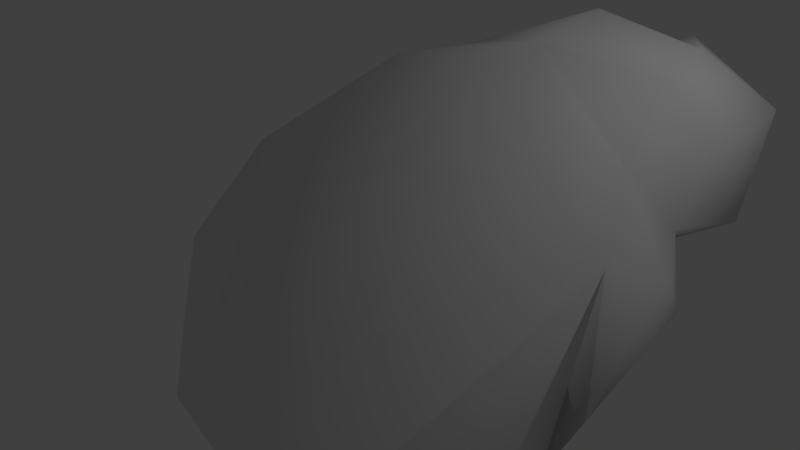 # Source: rock9.blend  (saved by Blender 2.71.0; exported with 4.5.12 LTS)
import bpy
from mathutils import Matrix  # noqa: F401  (used for matrix-valued properties, if any)

bpy.ops.wm.read_factory_settings(use_empty=True)
scene = bpy.context.scene
scene.name = 'Scene'

# ---- collections
col_collection_1 = bpy.data.collections.new('Collection 1'); scene.collection.children.link(col_collection_1)

# ---- materials (node trees are filled in below, after node groups)
mat_material = bpy.data.materials.new('Material')
mat_material.alpha_threshold = 0.0
mat_material.use_transparent_shadow = False
mat_material.roughness = 0.5
mat_material.line_color = (0.0, 0.0, 0.0, 1.0)

# ---- material node trees

# ---- world
world_world = bpy.data.worlds.new('World'); scene.world = world_world
world_world.color = (0.05088, 0.05088, 0.05088)
world_world.use_sun_shadow = False
world_world.sun_shadow_jitter_overblur = 0.0
world_world.cycles.sampling_method = 'MANUAL'
world_world.cycles.sample_map_resolution = 256

# ---- lights
light_lamp = bpy.data.lights.new('Lamp', 'POINT')
light_lamp.transmission_factor = 0.0
light_lamp.cutoff_distance = 30.0
light_lamp.energy = 100.0
light_lamp.shadow_buffer_clip_start = 1.001
light_lamp.shadow_soft_size = 0.1
light_lamp.shadow_maximum_resolution = 0.006
light_lamp.use_absolute_resolution = True
light_lamp.cycles.use_multiple_importance_sampling = False

# ---- meshes
me_cube = bpy.data.meshes.new('Cube')
me_cube.from_pydata([(1.0, -1.0, 1.923), (-1.183, 0.7399, 1.716), (-1.0, -1.0, 1.923), (1.468, -1.929, -0.07691), (1.0, 1.0, -0.07691), (-1.432, 1.457, -0.07691), (-1.564, -1.929, -0.07691), (-2.053, -0.4405, 1.419), (-1.564, 0.1988, 1.122), (-3.155, 0.6483, -0.07691), (-2.686, -1.0, -0.07691), (-2.686, 0.1988, 1.122), (-1.093, -0.0643, 1.709), (-0.04297, 0.1008, 2.832), (1.737, -0.6947, 1.467), (1.737, -0.8706, 0.6494), (1.737, 0.1485, 1.007), (0.2452, 0.3492, 2.581), (1.0, 1.0, 0.1939), (1.276, 0.5562, 1.207), (-0.7351, 1.0, 1.923), (1.0, -0.1413, 1.923), (1.674, 1.353, 2.21), (0.6297, 0.7024, 2.867), (1.649, 1.458, 1.304), (1.661, 0.9093, 1.493), (-0.3505, 1.353, 2.21), (1.385, 0.2118, 2.21), (1.559, 2.032, 2.289), (1.088, 2.086, 2.209), (0.652, -2.185, 1.152), (-0.738, -2.185, 0.9287), (0.652, -2.831, -0.08371), (-0.8517, -2.641, -0.08371), (-2.419, 1.363, -0.07691), (-3.162, -0.1807, -0.07691), (-0.16, -2.858, -0.08371)], [], [(4, 5, 18), (2, 6, 33), (4, 18, 16), (6, 2, 7), (7, 2, 12), (7, 12, 8), (6, 7, 11), (1, 5, 8), (9, 35, 11), (8, 5, 34), (13, 1, 8), (11, 7, 8), (12, 13, 8), (1, 13, 17), (2, 13, 12), (0, 21, 17), (2, 0, 13), (16, 14, 15), (21, 0, 14), (21, 27, 23), (16, 18, 19), (20, 17, 23), (24, 25, 19), (21, 19, 25), (20, 19, 18), (27, 22, 23), (26, 23, 22), (22, 27, 25), (24, 22, 25), (3, 15, 14), (26, 22, 28), (30, 31, 33), (0, 2, 31), (0, 30, 32), (8, 34, 9), (35, 10, 11), (32, 30, 36), (24, 26, 29), (29, 28, 24), (22, 24, 28), (5, 1, 20), (31, 2, 33), (20, 1, 17), (5, 20, 18), (15, 4, 16), (10, 6, 11), (15, 3, 4), (13, 0, 17), (26, 20, 23), (16, 21, 14), (17, 21, 23), (16, 19, 21), (24, 19, 26), (27, 21, 25), (0, 3, 14), (19, 20, 26), (29, 26, 28), (36, 30, 33), (30, 0, 31), (3, 0, 32), (11, 8, 9)])
me_cube.polygons.foreach_set('use_smooth', [True] * 61)
_uv = me_cube.uv_layers.new(name='UVMap')
_uv.uv.foreach_set('vector', [0.005562, 0.488, 0.2541, 0.4824, 0.00558, 0.5492, 0.5054, 0.9297, 0.5222, 0.4733, 0.581, 0.4719, 1.006, 0.488, 1.006, 0.5492, 0.8932, 0.7331, 0.5222, 0.4733, 0.5054, 0.9297, 0.4151, 0.8142, 0.4151, 0.8142, 0.5054, 0.9297, 0.3925, 0.8834, 0.4151, 0.8142, 0.3925, 0.8834, 0.3619, 0.75, 0.5222, 0.4733, 0.4151, 0.8142, 0.3696, 0.7468, 0.2947, 0.8869, 0.2541, 0.4824, 0.3619, 0.75, 0.3482, 0.4755, 0.3896, 0.4733, 0.3696, 0.7468, 0.3619, 0.75, 0.2541, 0.4824, 0.2988, 0.4794, 0.2657, 1.141, 0.2947, 0.8869, 0.3619, 0.75, 0.3696, 0.7468, 0.4151, 0.8142, 0.3619, 0.75, 0.3925, 0.8834, 0.2657, 1.141, 0.3619, 0.75, 0.2947, 0.8869, 0.2657, 1.141, 0.03688, 1.085, 0.5054, 0.9297, 0.2657, 1.141, 0.3925, 0.8834, 0.7519, 0.9352, 0.8542, 0.9374, 1.037, 1.085, 0.5054, 0.9297, 0.7519, 0.9352, 0.2657, 1.141, 0.8932, 0.7331, 0.8181, 0.835, 0.8058, 0.6495, 0.8542, 0.9374, 0.7519, 0.9352, 0.8181, 0.835, 0.8542, 0.9374, 0.9023, 1.004, 1.015, 1.152, 0.8932, 0.7331, 1.006, 0.5492, 0.9452, 0.778, 0.2356, 0.9356, 0.03688, 1.085, 0.01501, 1.152, 0.9958, 0.8033, 0.9598, 0.8448, 0.9452, 0.778, 0.8542, 0.9374, 0.9452, 0.778, 0.9598, 0.8448, 1.236, 0.9356, 0.9452, 0.778, 1.006, 0.5492, 0.9023, 1.004, 0.9885, 1.008, 1.015, 1.152, 1.175, 1.002, 1.015, 1.152, 0.9885, 1.008, 0.9885, 1.008, 0.9023, 1.004, 0.9598, 0.8448, 0.9958, 0.8033, 0.9885, 1.008, 0.9598, 0.8448, 0.7342, 0.4817, 0.8058, 0.6495, 0.8181, 0.835, 1.175, 1.002, 0.9885, 1.008, 1.027, 1.027, 0.6755, 0.7568, 0.5782, 0.7024, 0.581, 0.4719, 0.7519, 0.9352, 0.5054, 0.9297, 0.5782, 0.7024, 0.7519, 0.9352, 0.6755, 0.7568, 0.6667, 0.4755, 0.3619, 0.75, 0.2988, 0.4794, 0.3482, 0.4755, 0.3896, 0.4733, 0.4373, 0.4725, 0.3696, 0.7468, 0.6667, 0.4755, 0.6755, 0.7568, 0.6217, 0.4732, 0.9958, 0.8033, 1.175, 1.002, 1.055, 1.008, 1.055, 1.008, 1.027, 1.027, 0.9958, 0.8033, 0.9885, 1.008, 0.9958, 0.8033, 1.027, 1.027, 0.2541, 0.4824, 0.2947, 0.8869, 0.2356, 0.9356, 0.5782, 0.7024, 0.5054, 0.9297, 0.581, 0.4719, 0.2356, 0.9356, 0.2947, 0.8869, 0.03688, 1.085, 0.2541, 0.4824, 0.2356, 0.9356, 0.00558, 0.5492, 0.8058, 0.6495, 1.006, 0.488, 0.8932, 0.7331, 0.4373, 0.4725, 0.5222, 0.4733, 0.3696, 0.7468, 0.8058, 0.6495, 0.7342, 0.4817, 1.006, 0.488, 0.2657, 1.141, 0.7519, 0.9352, 1.037, 1.085, 0.1747, 1.002, 0.2356, 0.9356, 0.01501, 1.152, 0.8932, 0.7331, 0.8542, 0.9374, 0.8181, 0.835, 1.037, 1.085, 0.8542, 0.9374, 1.015, 1.152, 0.8932, 0.7331, 0.9452, 0.778, 0.8542, 0.9374, 0.9958, 0.8033, 0.9452, 0.778, 1.175, 1.002, 0.9023, 1.004, 0.8542, 0.9374, 0.9598, 0.8448, 0.7519, 0.9352, 0.7342, 0.4817, 0.8181, 0.835, 0.9452, 0.778, 1.236, 0.9356, 1.175, 1.002, 0.05489, 1.008, 0.1747, 1.002, 0.02683, 1.027, 0.6217, 0.4732, 0.6755, 0.7568, 0.581, 0.4719, 0.6755, 0.7568, 0.7519, 0.9352, 0.5782, 0.7024, 0.7342, 0.4817, 0.7519, 0.9352, 0.6667, 0.4755, 0.3696, 0.7468, 0.3619, 0.75, 0.3482, 0.4755])
me_cube.materials.append(mat_material)
me_cube.use_remesh_preserve_volume = False
me_cube.use_remesh_preserve_attributes = False
me_cube.use_mirror_vertex_groups = False
me_cube.update()

# ---- objects
ob_cube = bpy.data.objects.new('Cube', me_cube)
ob_lamp = bpy.data.objects.new('Lamp', light_lamp)

# ---- transforms, parenting, visibility, modifiers, constraints
ob_cube.location = (0.0, 0.0, 0.0)
ob_cube.lock_rotations_4d = False
ob_cube.empty_display_type = 'ARROWS'
ob_cube.lineart.crease_threshold = 0.0
_m = ob_cube.modifiers.new('Subsurf', 'SUBSURF')
_m.uv_smooth = 'PRESERVE_CORNERS'
_m.quality = 2
_m.levels = 4
_m.show_only_control_edges = False
_m = ob_cube.modifiers.new('Displace.001', 'DISPLACE')
_m.strength = 0.8
_m.texture_coords = 'UV'
_m = ob_cube.modifiers.new('Decimate', 'DECIMATE')
_m.ratio = 0.0497
ob_lamp.location = (4.076, 1.005, 5.904)
ob_lamp.rotation_euler = (0.6503, 0.05522, 1.866)
ob_lamp.lock_rotations_4d = False
ob_lamp.empty_display_type = 'ARROWS'
ob_lamp.color = (0.0, 0.0, 0.0, 0.0)
ob_lamp.lineart.crease_threshold = 0.0

# ---- collection membership
col_collection_1.objects.link(ob_cube)
col_collection_1.objects.link(ob_lamp)

# ---- scene / render settings (as saved in the file)
scene.frame_start = 1; scene.frame_end = 250; scene.frame_set(1)
scene.render.engine = 'BLENDER_EEVEE_NEXT'
scene.render.resolution_percentage = 50
scene.render.dither_intensity = 0.0
scene.cycles.use_denoising = False
scene.cycles.samples = 10
scene.cycles.sampling_pattern = 'TABULATED_SOBOL'
scene.cycles.light_sampling_threshold = 0.0
scene.cycles.use_adaptive_sampling = False
scene.cycles.use_light_tree = False
scene.cycles.blur_glossy = 0.0
scene.cycles.volume_bounces = 1
scene.cycles.pixel_filter_type = 'GAUSSIAN'
scene.cycles.sample_clamp_indirect = 0.0
scene.view_settings.view_transform = 'Standard'
bpy.context.view_layer.update()

# ---- added for rendering (the .blend has no active camera): camera
cam_auto = bpy.data.cameras.new('AutoCamera')
cam_auto.lens = 50.0
cam_auto.sensor_width = 36.0
cam_auto.clip_end = 1000.0
ob_auto_camera = bpy.data.objects.new('AutoCamera', cam_auto)
scene.collection.objects.link(ob_auto_camera)
ob_auto_camera.location = (5.36944, -7.6113, 5.78566)
ob_auto_camera.rotation_euler = (1.09748, -7.21219e-08, 0.694738)
scene.camera = ob_auto_camera
bpy.context.view_layer.update()
